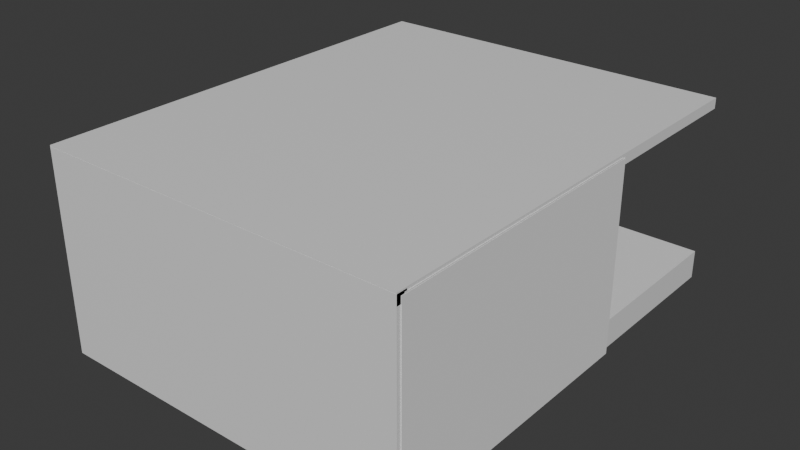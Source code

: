 # Source: untitled.blend  (saved by Blender 4.2.66; exported with 4.5.12 LTS)
import bpy
from mathutils import Matrix  # noqa: F401  (used for matrix-valued properties, if any)

bpy.ops.wm.read_factory_settings(use_empty=True)
scene = bpy.context.scene
scene.name = 'Scene'

# ---- collections
col_collection = bpy.data.collections.new('Collection'); scene.collection.children.link(col_collection)

# ---- materials (node trees are filled in below, after node groups)
mat_material = bpy.data.materials.new('Material')
mat_material.alpha_threshold = 0.0
mat_material.use_transparent_shadow = False
mat_material.roughness = 0.5
mat_material.line_color = (0.0, 0.0, 0.0, 1.0)

# ---- material node trees
mat_material.use_nodes = True; mat_material.node_tree.nodes.clear()
_N = mat_material.node_tree.nodes; _L = mat_material.node_tree.links
n0 = _N.new('ShaderNodeOutputMaterial'); n0.name = 'Material Output'; n0.location = (300, 300)
n1 = _N.new('ShaderNodeBsdfPrincipled'); n1.name = 'Principled BSDF'; n1.location = (10, 300)
n1.inputs[3].default_value = 1.45
_L.new(n1.outputs[0], n0.inputs[0])
n0.is_active_output = True

# ---- world
world_world = bpy.data.worlds.new('World'); scene.world = world_world
world_world.use_nodes = True; world_world.node_tree.nodes.clear()
_N = world_world.node_tree.nodes; _L = world_world.node_tree.links
n0 = _N.new('ShaderNodeOutputWorld'); n0.name = 'World Output'; n0.location = (300, 300)
n1 = _N.new('ShaderNodeBackground'); n1.name = 'Background'; n1.location = (10, 300)
n1.inputs[0].default_value = (0.05088, 0.05088, 0.05088, 1.0)
_L.new(n1.outputs[0], n0.inputs[0])
n0.is_active_output = True
world_world.color = (0.05088, 0.05088, 0.05088)
world_world.sun_shadow_jitter_overblur = 0.0

# ---- meshes
me_cube = bpy.data.meshes.new('Cube')
me_cube.from_pydata([(1.0, 1.0, 1.0), (1.0, 1.0, -1.0), (1.0, -1.0, 1.0), (1.0, -1.0, -1.0), (-1.0, 1.0, 1.0), (-1.0, 1.0, -1.0), (-1.0, -1.0, 1.0), (-1.0, -1.0, -1.0)], [], [(0, 4, 6, 2), (3, 2, 6, 7), (7, 6, 4, 5), (5, 1, 3, 7), (1, 0, 2, 3), (5, 4, 0, 1)])
_uv = me_cube.uv_layers.new(name='UVMap')
_uv.uv.foreach_set('vector', [0.625, 0.5, 0.875, 0.5, 0.875, 0.75, 0.625, 0.75, 0.375, 0.75, 0.625, 0.75, 0.625, 1.0, 0.375, 1.0, 0.375, 0.0, 0.625, 0.0, 0.625, 0.25, 0.375, 0.25, 0.125, 0.5, 0.375, 0.5, 0.375, 0.75, 0.125, 0.75, 0.375, 0.5, 0.625, 0.5, 0.625, 0.75, 0.375, 0.75, 0.375, 0.25, 0.625, 0.25, 0.625, 0.5, 0.375, 0.5])
me_cube.materials.append(mat_material)
me_cube.use_mirror_vertex_groups = False
me_cube.update()
me_cube_001 = bpy.data.meshes.new('Cube.001')
me_cube_001.from_pydata([(1.0, 1.0, 1.0), (1.0, 1.0, -1.0), (1.0, -1.0, 1.0), (1.0, -1.0, -1.0), (-1.0, 1.0, 1.0), (-1.0, 1.0, -1.0), (-1.0, -1.0, 1.0), (-1.0, -1.0, -1.0)], [], [(0, 4, 6, 2), (3, 2, 6, 7), (7, 6, 4, 5), (5, 1, 3, 7), (1, 0, 2, 3), (5, 4, 0, 1)])
_uv = me_cube_001.uv_layers.new(name='UVMap')
_uv.uv.foreach_set('vector', [0.625, 0.5, 0.875, 0.5, 0.875, 0.75, 0.625, 0.75, 0.375, 0.75, 0.625, 0.75, 0.625, 1.0, 0.375, 1.0, 0.375, 0.0, 0.625, 0.0, 0.625, 0.25, 0.375, 0.25, 0.125, 0.5, 0.375, 0.5, 0.375, 0.75, 0.125, 0.75, 0.375, 0.5, 0.625, 0.5, 0.625, 0.75, 0.375, 0.75, 0.375, 0.25, 0.625, 0.25, 0.625, 0.5, 0.375, 0.5])
me_cube_001.materials.append(mat_material)
me_cube_001.use_mirror_vertex_groups = False
me_cube_001.update()
me_cube_002 = bpy.data.meshes.new('Cube.002')
me_cube_002.from_pydata([(1.0, 1.0, 1.0), (1.0, 1.0, -1.0), (1.0, -1.0, 1.0), (1.0, -1.0, -1.0), (-1.0, 1.0, 1.0), (-1.0, 1.0, -1.0), (-1.0, -1.0, 1.0), (-1.0, -1.0, -1.0)], [], [(0, 4, 6, 2), (3, 2, 6, 7), (7, 6, 4, 5), (5, 1, 3, 7), (1, 0, 2, 3), (5, 4, 0, 1)])
_uv = me_cube_002.uv_layers.new(name='UVMap')
_uv.uv.foreach_set('vector', [0.625, 0.5, 0.875, 0.5, 0.875, 0.75, 0.625, 0.75, 0.375, 0.75, 0.625, 0.75, 0.625, 1.0, 0.375, 1.0, 0.375, 0.0, 0.625, 0.0, 0.625, 0.25, 0.375, 0.25, 0.125, 0.5, 0.375, 0.5, 0.375, 0.75, 0.125, 0.75, 0.375, 0.5, 0.625, 0.5, 0.625, 0.75, 0.375, 0.75, 0.375, 0.25, 0.625, 0.25, 0.625, 0.5, 0.375, 0.5])
me_cube_002.materials.append(mat_material)
me_cube_002.use_mirror_vertex_groups = False
me_cube_002.update()
me_cube_003 = bpy.data.meshes.new('Cube.003')
me_cube_003.from_pydata([(1.0, 1.0, 1.0), (1.0, 1.0, -1.0), (1.0, -1.0, 1.0), (1.0, -1.0, -1.0), (-1.0, 1.0, 1.0), (-1.0, 1.0, -1.0), (-1.0, -1.0, 1.0), (-1.0, -1.0, -1.0), (0.0, 1.0, -1.0), (0.0, -1.0, 1.0), (0.0, -1.0, -1.0), (0.0, 1.0, 1.0), (0.5, -1.0, -1.0), (0.5, 1.0, 1.0), (0.5, 1.0, -1.0), (0.5, -1.0, 1.0), (0.75, -1.0, -1.0), (0.75, 1.0, 1.0), (0.75, 1.0, -1.0), (0.75, -1.0, 1.0), (0.875, -1.0, -1.0), (0.875, 1.0, 1.0), (0.875, 1.0, -1.0), (0.875, -1.0, 1.0), (0.625, 1.0, -1.0), (0.625, -1.0, 1.0), (0.625, -1.0, -1.0), (0.625, 1.0, 1.0), (-1.0, 0.0, -1.0), (1.0, 0.0, 1.0), (-1.0, 0.0, 1.0), (1.0, 0.0, -1.0), (0.5, 0.0, 1.0), (0.5, 0.0, -1.0), (0.25, 0.625, 1.0), (-0.5, 0.625, 1.0), (0.875, 0.0, 1.0), (0.875, 0.0, -1.0), (-0.5, 0.625, -1.0), (0.25, 0.625, -1.0), (-1.0, 0.5, 1.0), (1.0, 0.5, -1.0), (-1.0, 0.5, -1.0), (1.0, 0.5, 1.0), (0.0, 0.5, -1.0), (0.0, 0.5, 1.0), (0.5, 0.5, 1.0), (0.5, 0.5, -1.0), (0.25, 0.75, 1.0), (-0.5, 0.75, 1.0), (0.875, 0.5, 1.0), (0.875, 0.5, -1.0), (-0.5, 0.75, -1.0), (0.25, 0.75, -1.0), (-1.0, 0.75, 1.0), (1.0, 0.75, -1.0), (-1.0, 0.75, -1.0), (1.0, 0.75, 1.0), (0.0, 0.75, -1.0), (0.0, 0.75, 1.0), (0.5, 0.75, 1.0), (0.5, 0.75, -1.0), (0.75, 0.75, 1.0), (0.75, 0.75, -1.0), (0.875, 0.75, 1.0), (0.875, 0.75, -1.0), (0.625, 0.75, -1.0), (0.625, 0.75, 1.0), (0.6875, -1.0, -1.0), (0.6875, 1.0, 1.0), (0.6875, 1.0, -1.0), (0.6875, -1.0, 1.0), (0.25, 0.5, -1.0), (-0.5, 0.5, -1.0), (-0.5, 0.5, 1.0), (0.25, 0.5, 1.0), (0.6875, 0.75, 1.0), (0.6875, 0.75, -1.0), (0.5625, 1.0, -1.0), (0.5625, -1.0, 1.0), (0.5625, -1.0, -1.0), (0.5625, 1.0, 1.0), (-0.5, 0.0, 1.0), (0.25, 0.0, 1.0), (0.25, 0.0, -1.0), (-0.5, 0.0, -1.0), (0.5625, 0.75, -1.0), (0.5625, 0.75, 1.0), (-1.0, 0.625, -1.0), (1.0, 0.625, 1.0), (0.0, 0.625, -1.0), (0.0, 0.625, 1.0), (0.5, 0.625, 1.0), (0.5, 0.625, -1.0), (0.25, 1.0, 1.0), (-0.5, 1.0, 1.0), (0.875, 0.625, 1.0), (0.875, 0.625, -1.0), (-0.5, -1.0, -1.0), (0.25, -1.0, -1.0), (-1.0, 0.625, 1.0), (1.0, 0.625, -1.0), (0.25, -1.0, 1.0), (-0.5, -1.0, 1.0), (-0.5, 1.0, -1.0), (0.25, 1.0, -1.0), (0.125, 1.0, -1.0), (0.125, -1.0, 1.0), (0.125, 0.5, -1.0), (0.125, 0.75, -1.0), (0.125, 0.75, 1.0), (0.125, 0.625, 1.0), (0.125, -1.0, -1.0), (0.125, 1.0, 1.0), (0.125, 0.5, 1.0), (0.125, 0.625, -1.0), (-0.25, -1.0, -1.0), (-0.25, 1.0, 1.0), (-0.25, -1.0, 1.0), (-0.25, 1.0, -1.0), (-0.25, 0.5, 1.0), (-0.25, 0.75, 1.0), (-0.25, 0.75, -1.0), (-0.25, 0.5, -1.0), (-0.25, 0.625, -1.0), (-0.25, 0.625, 1.0), (-0.375, -1.0, 1.0), (-0.375, 0.0, -1.0), (-0.375, 1.0, -1.0), (-0.375, 0.75, -1.0), (-0.375, 0.5, -1.0), (-0.375, 0.625, -1.0), (-0.375, -1.0, -1.0), (-0.375, 1.0, 1.0), (-0.375, 0.0, 1.0), (-0.375, 0.5, 1.0), (-0.375, 0.75, 1.0), (-0.375, 0.625, 1.0), (-1.0, 0.25, -1.0), (0.5, 0.25, 1.0), (0.5, 0.25, -1.0), (-1.0, 0.25, 1.0), (0.25, 0.25, -1.0), (0.25, 0.25, 1.0), (-0.5, 0.25, -1.0), (-0.5, 0.25, 1.0), (0.9888, 1.115, -0.3124), (0.9888, -0.9735, -0.3124), (-0.375, 0.25, -1.0), (-0.375, 0.25, 1.0), (-1.0, -0.5, -1.0), (0.0, -0.5, -1.0), (0.0, -0.5, 1.0), (0.5, -0.5, 1.0), (0.5, -0.5, -1.0), (-1.0, -0.5, 1.0), (-0.5, -0.5, -1.0), (0.25, -0.5, 1.0), (0.25, -0.5, -1.0), (-0.5, -0.5, 1.0), (0.125, -0.5, -1.0), (0.125, -0.5, 1.0), (-0.25, -0.5, 1.0), (-0.25, -0.5, -1.0), (-0.375, -0.5, -1.0), (-0.375, -0.5, 1.0), (-1.0, -0.25, 1.0), (-1.0, -0.25, -1.0), (0.9888, 1.115, 133.7), (0.9888, -0.9735, 133.7), (0.5, -0.25, 1.0), (0.5, -0.25, -1.0), (-0.5, -0.25, -1.0), (0.25, -0.25, 1.0), (0.25, -0.25, -1.0), (-0.5, -0.25, 1.0), (1.003, 1.115, -0.3124), (1.003, -0.9735, -0.3124), (1.003, 1.115, 133.7), (1.003, -0.9735, 133.7), (-0.375, -0.25, -1.0), (-0.375, -0.25, 1.0), (-1.004, 1.115, -0.3124), (-1.004, -0.9735, -0.3124), (-1.004, 1.115, 133.7), (-1.004, -0.9735, 133.7), (-0.9894, 1.115, -0.3124), (-0.9894, -0.9735, -0.3124), (-0.9894, 1.115, 133.7), (-0.9894, -0.9735, 133.7)], [], [(159, 155, 6, 103), (98, 103, 6, 7), (56, 54, 4, 5), (37, 31, 3, 20), (31, 29, 2, 3), (22, 21, 0, 1), (119, 117, 11, 8), (163, 151, 10, 116), (112, 107, 9, 10), (161, 152, 9, 107), (80, 79, 15, 12), (105, 94, 13, 14), (158, 154, 12, 99), (20, 23, 19, 16), (149, 145, 82, 134), (70, 69, 17, 18), (10, 9, 118, 116), (29, 36, 23, 2), (3, 2, 23, 20), (18, 17, 21, 22), (11, 117, 121, 59), (99, 102, 107, 112), (78, 81, 27, 24), (68, 71, 25, 26), (5, 104, 52, 56), (136, 49, 35, 137), (129, 122, 124, 131), (43, 50, 36, 29), (152, 162, 118, 9), (137, 35, 74, 135), (142, 140, 33, 84), (139, 143, 83, 32), (41, 43, 29, 31), (51, 41, 31, 37), (167, 166, 30, 28), (145, 141, 30, 82), (35, 100, 40, 74), (97, 101, 41, 51), (101, 89, 43, 41), (124, 90, 44, 123), (111, 91, 45, 114), (92, 34, 75, 46), (39, 93, 47, 72), (12, 15, 102, 99), (34, 111, 114, 75), (89, 96, 50, 43), (151, 160, 112, 10), (8, 11, 113, 106), (160, 158, 99, 112), (138, 141, 40, 42), (69, 27, 67, 76), (78, 24, 66, 86), (18, 22, 65, 63), (0, 21, 64, 57), (70, 18, 63, 77), (21, 17, 62, 64), (105, 14, 61, 53), (81, 13, 60, 87), (113, 11, 59, 110), (119, 8, 58, 122), (1, 0, 57, 55), (22, 1, 55, 65), (95, 4, 54, 49), (88, 100, 54, 56), (24, 70, 77, 66), (17, 69, 76, 62), (153, 157, 102, 15), (94, 113, 110, 48), (88, 38, 73, 42), (138, 144, 85, 28), (16, 19, 71, 68), (157, 161, 107, 102), (24, 27, 69, 70), (27, 81, 87, 67), (14, 78, 86, 61), (90, 115, 108, 44), (106, 113, 94, 105), (56, 52, 38, 88), (58, 109, 115, 90), (14, 13, 81, 78), (8, 106, 109, 58), (26, 25, 79, 80), (133, 95, 49, 136), (13, 94, 48, 60), (150, 156, 98, 7), (132, 126, 103, 98), (106, 105, 53, 109), (42, 40, 100, 88), (109, 53, 39, 115), (5, 4, 95, 104), (165, 159, 103, 126), (57, 64, 96, 89), (48, 110, 111, 34), (115, 39, 72, 108), (53, 61, 93, 39), (60, 48, 34, 92), (110, 59, 91, 111), (122, 58, 90, 124), (55, 57, 89, 101), (65, 55, 101, 97), (49, 54, 100, 35), (128, 119, 122, 129), (131, 124, 123, 130), (91, 125, 120, 45), (59, 121, 125, 91), (164, 163, 116, 132), (128, 133, 117, 119), (104, 95, 133, 128), (156, 164, 132, 98), (144, 148, 127, 85), (38, 131, 130, 73), (104, 128, 129, 52), (162, 165, 126, 118), (116, 118, 126, 132), (117, 133, 136, 121), (125, 137, 135, 120), (52, 129, 131, 38), (121, 136, 137, 125), (73, 130, 148, 144), (42, 73, 144, 138), (28, 30, 141, 138), (74, 40, 141, 145), (46, 75, 143, 139), (72, 47, 140, 142), (135, 74, 145, 149), (177, 176, 146, 147), (172, 180, 164, 156), (179, 178, 176, 177), (181, 175, 159, 165), (167, 172, 156, 150), (147, 146, 168, 169), (170, 173, 157, 153), (169, 168, 178, 179), (7, 6, 155, 150), (177, 147, 169, 179), (174, 171, 154, 158), (146, 176, 178, 168), (175, 166, 155, 159), (82, 30, 166, 175), (84, 33, 171, 174), (32, 83, 173, 170), (28, 85, 172, 167), (134, 82, 175, 181), (85, 127, 180, 172), (150, 155, 166, 167), (187, 186, 182, 183), (189, 188, 186, 187), (183, 182, 184, 185), (185, 184, 188, 189), (187, 183, 185, 189), (182, 186, 188, 184)])
_uv = me_cube_003.uv_layers.new(name='UVMap')
_uv.uv.foreach_set('vector', [0.8125, 0.6875, 0.875, 0.6875, 0.875, 0.75, 0.8125, 0.75, 0.375, 0.9375, 0.625, 0.9375, 0.625, 1.0, 0.375, 1.0, 0.375, 0.2188, 0.625, 0.2188, 0.625, 0.25, 0.375, 0.25, 0.3594, 0.625, 0.375, 0.625, 0.375, 0.75, 0.3594, 0.75, 0.375, 0.625, 0.625, 0.625, 0.625, 0.75, 0.375, 0.75, 0.375, 0.4844, 0.625, 0.4844, 0.625, 0.5, 0.375, 0.5, 0.375, 0.3438, 0.625, 0.3438, 0.625, 0.375, 0.375, 0.375, 0.2188, 0.6875, 0.25, 0.6875, 0.25, 0.75, 0.2188, 0.75, 0.375, 0.8594, 0.625, 0.8594, 0.625, 0.875, 0.375, 0.875, 0.7344, 0.6875, 0.75, 0.6875, 0.75, 0.75, 0.7344, 0.75, 0.375, 0.8047, 0.625, 0.8047, 0.625, 0.8125, 0.375, 0.8125, 0.375, 0.4062, 0.625, 0.4062, 0.625, 0.4375, 0.375, 0.4375, 0.2812, 0.6875, 0.3125, 0.6875, 0.3125, 0.75, 0.2812, 0.75, 0.375, 0.7656, 0.625, 0.7656, 0.625, 0.7812, 0.375, 0.7812, 0.7969, 0.5938, 0.8125, 0.5938, 0.8125, 0.625, 0.7969, 0.625, 0.375, 0.4609, 0.625, 0.4609, 0.625, 0.4688, 0.375, 0.4688, 0.375, 0.875, 0.625, 0.875, 0.625, 0.9062, 0.375, 0.9062, 0.625, 0.625, 0.6406, 0.625, 0.6406, 0.75, 0.625, 0.75, 0.375, 0.75, 0.625, 0.75, 0.625, 0.7656, 0.375, 0.7656, 0.375, 0.4688, 0.625, 0.4688, 0.625, 0.4844, 0.375, 0.4844, 0.75, 0.5, 0.7812, 0.5, 0.7812, 0.5312, 0.75, 0.5312, 0.375, 0.8438, 0.625, 0.8438, 0.625, 0.8594, 0.375, 0.8594, 0.375, 0.4453, 0.625, 0.4453, 0.625, 0.4531, 0.375, 0.4531, 0.375, 0.7891, 0.625, 0.7891, 0.625, 0.7969, 0.375, 0.7969, 0.125, 0.5, 0.1875, 0.5, 0.1875, 0.5312, 0.125, 0.5312, 0.7969, 0.5312, 0.8125, 0.5312, 0.8125, 0.5469, 0.7969, 0.5469, 0.2031, 0.5312, 0.2188, 0.5312, 0.2188, 0.5469, 0.2031, 0.5469, 0.625, 0.5625, 0.6406, 0.5625, 0.6406, 0.625, 0.625, 0.625, 0.75, 0.6875, 0.7812, 0.6875, 0.7812, 0.75, 0.75, 0.75, 0.7969, 0.5469, 0.8125, 0.5469, 0.8125, 0.5625, 0.7969, 0.5625, 0.2812, 0.5938, 0.3125, 0.5938, 0.3125, 0.625, 0.2812, 0.625, 0.6875, 0.5938, 0.7188, 0.5938, 0.7188, 0.625, 0.6875, 0.625, 0.375, 0.5625, 0.625, 0.5625, 0.625, 0.625, 0.375, 0.625, 0.3594, 0.5625, 0.375, 0.5625, 0.375, 0.625, 0.3594, 0.625, 0.375, 0.09375, 0.625, 0.09375, 0.625, 0.125, 0.375, 0.125, 0.8125, 0.5938, 0.875, 0.5938, 0.875, 0.625, 0.8125, 0.625, 0.8125, 0.5469, 0.875, 0.5469, 0.875, 0.5625, 0.8125, 0.5625, 0.3594, 0.5469, 0.375, 0.5469, 0.375, 0.5625, 0.3594, 0.5625, 0.375, 0.5469, 0.625, 0.5469, 0.625, 0.5625, 0.375, 0.5625, 0.2188, 0.5469, 0.25, 0.5469, 0.25, 0.5625, 0.2188, 0.5625, 0.7344, 0.5469, 0.75, 0.5469, 0.75, 0.5625, 0.7344, 0.5625, 0.6875, 0.5469, 0.7188, 0.5469, 0.7188, 0.5625, 0.6875, 0.5625, 0.2812, 0.5469, 0.3125, 0.5469, 0.3125, 0.5625, 0.2812, 0.5625, 0.375, 0.8125, 0.625, 0.8125, 0.625, 0.8438, 0.375, 0.8438, 0.7188, 0.5469, 0.7344, 0.5469, 0.7344, 0.5625, 0.7188, 0.5625, 0.625, 0.5469, 0.6406, 0.5469, 0.6406, 0.5625, 0.625, 0.5625, 0.25, 0.6875, 0.2656, 0.6875, 0.2656, 0.75, 0.25, 0.75, 0.375, 0.375, 0.625, 0.375, 0.625, 0.3906, 0.375, 0.3906, 0.2656, 0.6875, 0.2812, 0.6875, 0.2812, 0.75, 0.2656, 0.75, 0.375, 0.1562, 0.625, 0.1562, 0.625, 0.1875, 0.375, 0.1875, 0.6641, 0.5, 0.6719, 0.5, 0.6719, 0.5312, 0.6641, 0.5312, 0.3203, 0.5, 0.3281, 0.5, 0.3281, 0.5312, 0.3203, 0.5312, 0.3438, 0.5, 0.3594, 0.5, 0.3594, 0.5312, 0.3438, 0.5312, 0.625, 0.5, 0.6406, 0.5, 0.6406, 0.5312, 0.625, 0.5312, 0.3359, 0.5, 0.3438, 0.5, 0.3438, 0.5312, 0.3359, 0.5312, 0.6406, 0.5, 0.6562, 0.5, 0.6562, 0.5312, 0.6406, 0.5312, 0.2812, 0.5, 0.3125, 0.5, 0.3125, 0.5312, 0.2812, 0.5312, 0.6797, 0.5, 0.6875, 0.5, 0.6875, 0.5312, 0.6797, 0.5312, 0.7344, 0.5, 0.75, 0.5, 0.75, 0.5312, 0.7344, 0.5312, 0.2188, 0.5, 0.25, 0.5, 0.25, 0.5312, 0.2188, 0.5312, 0.375, 0.5, 0.625, 0.5, 0.625, 0.5312, 0.375, 0.5312, 0.3594, 0.5, 0.375, 0.5, 0.375, 0.5312, 0.3594, 0.5312, 0.8125, 0.5, 0.875, 0.5, 0.875, 0.5312, 0.8125, 0.5312, 0.375, 0.2031, 0.625, 0.2031, 0.625, 0.2188, 0.375, 0.2188, 0.3281, 0.5, 0.3359, 0.5, 0.3359, 0.5312, 0.3281, 0.5312, 0.6562, 0.5, 0.6641, 0.5, 0.6641, 0.5312, 0.6562, 0.5312, 0.6875, 0.6875, 0.7188, 0.6875, 0.7188, 0.75, 0.6875, 0.75, 0.7188, 0.5, 0.7344, 0.5, 0.7344, 0.5312, 0.7188, 0.5312, 0.125, 0.5469, 0.1875, 0.5469, 0.1875, 0.5625, 0.125, 0.5625, 0.125, 0.5938, 0.1875, 0.5938, 0.1875, 0.625, 0.125, 0.625, 0.375, 0.7812, 0.625, 0.7812, 0.625, 0.7891, 0.375, 0.7891, 0.7188, 0.6875, 0.7344, 0.6875, 0.7344, 0.75, 0.7188, 0.75, 0.375, 0.4531, 0.625, 0.4531, 0.625, 0.4609, 0.375, 0.4609, 0.6719, 0.5, 0.6797, 0.5, 0.6797, 0.5312, 0.6719, 0.5312, 0.3125, 0.5, 0.3203, 0.5, 0.3203, 0.5312, 0.3125, 0.5312, 0.25, 0.5469, 0.2656, 0.5469, 0.2656, 0.5625, 0.25, 0.5625, 0.375, 0.3906, 0.625, 0.3906, 0.625, 0.4062, 0.375, 0.4062, 0.125, 0.5312, 0.1875, 0.5312, 0.1875, 0.5469, 0.125, 0.5469, 0.25, 0.5312, 0.2656, 0.5312, 0.2656, 0.5469, 0.25, 0.5469, 0.375, 0.4375, 0.625, 0.4375, 0.625, 0.4453, 0.375, 0.4453, 0.25, 0.5, 0.2656, 0.5, 0.2656, 0.5312, 0.25, 0.5312, 0.375, 0.7969, 0.625, 0.7969, 0.625, 0.8047, 0.375, 0.8047, 0.7969, 0.5, 0.8125, 0.5, 0.8125, 0.5312, 0.7969, 0.5312, 0.6875, 0.5, 0.7188, 0.5, 0.7188, 0.5312, 0.6875, 0.5312, 0.125, 0.6875, 0.1875, 0.6875, 0.1875, 0.75, 0.125, 0.75, 0.375, 0.9219, 0.625, 0.9219, 0.625, 0.9375, 0.375, 0.9375, 0.2656, 0.5, 0.2812, 0.5, 0.2812, 0.5312, 0.2656, 0.5312, 0.375, 0.1875, 0.625, 0.1875, 0.625, 0.2031, 0.375, 0.2031, 0.2656, 0.5312, 0.2812, 0.5312, 0.2812, 0.5469, 0.2656, 0.5469, 0.375, 0.25, 0.625, 0.25, 0.625, 0.3125, 0.375, 0.3125, 0.7969, 0.6875, 0.8125, 0.6875, 0.8125, 0.75, 0.7969, 0.75, 0.625, 0.5312, 0.6406, 0.5312, 0.6406, 0.5469, 0.625, 0.5469, 0.7188, 0.5312, 0.7344, 0.5312, 0.7344, 0.5469, 0.7188, 0.5469, 0.2656, 0.5469, 0.2812, 0.5469, 0.2812, 0.5625, 0.2656, 0.5625, 0.2812, 0.5312, 0.3125, 0.5312, 0.3125, 0.5469, 0.2812, 0.5469, 0.6875, 0.5312, 0.7188, 0.5312, 0.7188, 0.5469, 0.6875, 0.5469, 0.7344, 0.5312, 0.75, 0.5312, 0.75, 0.5469, 0.7344, 0.5469, 0.2188, 0.5312, 0.25, 0.5312, 0.25, 0.5469, 0.2188, 0.5469, 0.375, 0.5312, 0.625, 0.5312, 0.625, 0.5469, 0.375, 0.5469, 0.3594, 0.5312, 0.375, 0.5312, 0.375, 0.5469, 0.3594, 0.5469, 0.8125, 0.5312, 0.875, 0.5312, 0.875, 0.5469, 0.8125, 0.5469, 0.2031, 0.5, 0.2188, 0.5, 0.2188, 0.5312, 0.2031, 0.5312, 0.2031, 0.5469, 0.2188, 0.5469, 0.2188, 0.5625, 0.2031, 0.5625, 0.75, 0.5469, 0.7812, 0.5469, 0.7812, 0.5625, 0.75, 0.5625, 0.75, 0.5312, 0.7812, 0.5312, 0.7812, 0.5469, 0.75, 0.5469, 0.2031, 0.6875, 0.2188, 0.6875, 0.2188, 0.75, 0.2031, 0.75, 0.375, 0.3281, 0.625, 0.3281, 0.625, 0.3438, 0.375, 0.3438, 0.375, 0.3125, 0.625, 0.3125, 0.625, 0.3281, 0.375, 0.3281, 0.1875, 0.6875, 0.2031, 0.6875, 0.2031, 0.75, 0.1875, 0.75, 0.1875, 0.5938, 0.2031, 0.5938, 0.2031, 0.625, 0.1875, 0.625, 0.1875, 0.5469, 0.2031, 0.5469, 0.2031, 0.5625, 0.1875, 0.5625, 0.1875, 0.5, 0.2031, 0.5, 0.2031, 0.5312, 0.1875, 0.5312, 0.7812, 0.6875, 0.7969, 0.6875, 0.7969, 0.75, 0.7812, 0.75, 0.375, 0.9062, 0.625, 0.9062, 0.625, 0.9219, 0.375, 0.9219, 0.7812, 0.5, 0.7969, 0.5, 0.7969, 0.5312, 0.7812, 0.5312, 0.7812, 0.5469, 0.7969, 0.5469, 0.7969, 0.5625, 0.7812, 0.5625, 0.1875, 0.5312, 0.2031, 0.5312, 0.2031, 0.5469, 0.1875, 0.5469, 0.7812, 0.5312, 0.7969, 0.5312, 0.7969, 0.5469, 0.7812, 0.5469, 0.1875, 0.5625, 0.2031, 0.5625, 0.2031, 0.5938, 0.1875, 0.5938, 0.125, 0.5625, 0.1875, 0.5625, 0.1875, 0.5938, 0.125, 0.5938, 0.375, 0.125, 0.625, 0.125, 0.625, 0.1562, 0.375, 0.1562, 0.8125, 0.5625, 0.875, 0.5625, 0.875, 0.5938, 0.8125, 0.5938, 0.6875, 0.5625, 0.7188, 0.5625, 0.7188, 0.5938, 0.6875, 0.5938, 0.2812, 0.5625, 0.3125, 0.5625, 0.3125, 0.5938, 0.2812, 0.5938, 0.7969, 0.5625, 0.8125, 0.5625, 0.8125, 0.5938, 0.7969, 0.5938, 0.375, 0.0, 0.625, 0.0, 0.625, 0.25, 0.375, 0.25, 0.1875, 0.6562, 0.2031, 0.6562, 0.2031, 0.6875, 0.1875, 0.6875, 0.375, 0.25, 0.625, 0.25, 0.625, 0.5, 0.375, 0.5, 0.7969, 0.6562, 0.8125, 0.6562, 0.8125, 0.6875, 0.7969, 0.6875, 0.125, 0.6562, 0.1875, 0.6562, 0.1875, 0.6875, 0.125, 0.6875, 0.375, 0.5, 0.625, 0.5, 0.625, 0.75, 0.375, 0.75, 0.6875, 0.6562, 0.7188, 0.6562, 0.7188, 0.6875, 0.6875, 0.6875, 0.375, 0.75, 0.625, 0.75, 0.625, 1.0, 0.375, 1.0, 0.375, 0.0, 0.625, 0.0, 0.625, 0.0625, 0.375, 0.0625, 0.125, 0.5, 0.375, 0.5, 0.375, 0.75, 0.125, 0.75, 0.2812, 0.6562, 0.3125, 0.6562, 0.3125, 0.6875, 0.2812, 0.6875, 0.625, 0.5, 0.875, 0.5, 0.875, 0.75, 0.625, 0.75, 0.8125, 0.6562, 0.875, 0.6562, 0.875, 0.6875, 0.8125, 0.6875, 0.8125, 0.625, 0.875, 0.625, 0.875, 0.6562, 0.8125, 0.6562, 0.2812, 0.625, 0.3125, 0.625, 0.3125, 0.6562, 0.2812, 0.6562, 0.6875, 0.625, 0.7188, 0.625, 0.7188, 0.6562, 0.6875, 0.6562, 0.125, 0.625, 0.1875, 0.625, 0.1875, 0.6562, 0.125, 0.6562, 0.7969, 0.625, 0.8125, 0.625, 0.8125, 0.6562, 0.7969, 0.6562, 0.1875, 0.625, 0.2031, 0.625, 0.2031, 0.6562, 0.1875, 0.6562, 0.375, 0.0625, 0.625, 0.0625, 0.625, 0.09375, 0.375, 0.09375, 0.375, 0.0, 0.625, 0.0, 0.625, 0.25, 0.375, 0.25, 0.375, 0.25, 0.625, 0.25, 0.625, 0.5, 0.375, 0.5, 0.375, 0.5, 0.625, 0.5, 0.625, 0.75, 0.375, 0.75, 0.375, 0.75, 0.625, 0.75, 0.625, 1.0, 0.375, 1.0, 0.125, 0.5, 0.375, 0.5, 0.375, 0.75, 0.125, 0.75, 0.625, 0.5, 0.875, 0.5, 0.875, 0.75, 0.625, 0.75])
me_cube_003.materials.append(mat_material)
me_cube_003.use_mirror_vertex_groups = False
me_cube_003.update()
me_cube_004 = bpy.data.meshes.new('Cube.004')
me_cube_004.from_pydata([(-1.0, -1.0, -1.0), (-1.0, -1.0, 1.0), (-1.0, 1.0, -1.0), (-1.0, 1.0, 1.0), (1.0, -1.0, -1.0), (1.0, -1.0, 1.0), (1.0, 1.0, -1.0), (1.0, 1.0, 1.0)], [], [(0, 1, 3, 2), (2, 3, 7, 6), (6, 7, 5, 4), (4, 5, 1, 0), (2, 6, 4, 0), (7, 3, 1, 5)])
_uv = me_cube_004.uv_layers.new(name='UVMap')
_uv.uv.foreach_set('vector', [0.375, 0.0, 0.625, 0.0, 0.625, 0.25, 0.375, 0.25, 0.375, 0.25, 0.625, 0.25, 0.625, 0.5, 0.375, 0.5, 0.375, 0.5, 0.625, 0.5, 0.625, 0.75, 0.375, 0.75, 0.375, 0.75, 0.625, 0.75, 0.625, 1.0, 0.375, 1.0, 0.125, 0.5, 0.375, 0.5, 0.375, 0.75, 0.125, 0.75, 0.625, 0.5, 0.875, 0.5, 0.875, 0.75, 0.625, 0.75])
me_cube_004.update()

# ---- objects
ob_cube = bpy.data.objects.new('Cube', me_cube)
ob_cube_001 = bpy.data.objects.new('Cube.001', me_cube_001)
ob_cube_002 = bpy.data.objects.new('Cube.002', me_cube_002)
ob_cube_003 = bpy.data.objects.new('Cube.003', me_cube_003)
ob_cube_004 = bpy.data.objects.new('Cube.004', me_cube_004)

# ---- transforms, parenting, visibility, modifiers, constraints
ob_cube.location = (0.0, 0.0, 0.0)
ob_cube.scale = (6.056, 7.372, 0.4693)
ob_cube.lock_rotations_4d = False
ob_cube.empty_display_type = 'ARROWS'
ob_cube.lineart.crease_threshold = 0.0
ob_cube_001.location = (0.0, 0.0, 5.472)
ob_cube_001.scale = (6.056, 7.372, 0.1703)
ob_cube_001.lock_rotations_4d = False
ob_cube_001.empty_display_type = 'ARROWS'
ob_cube_001.lineart.crease_threshold = 0.0
ob_cube_002.location = (0.0, -7.204, 2.3)
ob_cube_002.rotation_euler = (1.571, 0.0, 0.0)
ob_cube_002.scale = (6.056, 3.3, 0.1703)
ob_cube_002.lock_rotations_4d = False
ob_cube_002.empty_display_type = 'ARROWS'
ob_cube_002.lineart.crease_threshold = 0.0
ob_cube_003.location = (0.0, 1.849, 2.792)
ob_cube_003.rotation_euler = (1.571, 0.0, 0.0)
ob_cube_003.scale = (6.056, 2.473, 0.06704)
ob_cube_003.lock_rotations_4d = False
ob_cube_003.empty_display_type = 'ARROWS'
ob_cube_003.lineart.crease_threshold = 0.0
ob_cube_004.location = (5.993, -2.619, 2.432)
ob_cube_004.scale = (-0.08855, 4.622, 3.079)

# ---- collection membership
col_collection.objects.link(ob_cube)
col_collection.objects.link(ob_cube_001)
col_collection.objects.link(ob_cube_002)
col_collection.objects.link(ob_cube_003)
col_collection.objects.link(ob_cube_004)

# ---- scene / render settings (as saved in the file)
scene.frame_start = 1; scene.frame_end = 250; scene.frame_set(1)
scene.render.engine = 'BLENDER_EEVEE_NEXT'
bpy.context.view_layer.update()

# ---- added for rendering (the .blend has no active camera and no usable light): camera, sun
cam_auto = bpy.data.cameras.new('AutoCamera')
cam_auto.lens = 50.0
cam_auto.sensor_width = 36.0
cam_auto.clip_end = 1000.0
ob_auto_camera = bpy.data.objects.new('AutoCamera', cam_auto)
scene.collection.objects.link(ob_auto_camera)
ob_auto_camera.location = (18.7236, -22.4674, 17.2984)
ob_auto_camera.rotation_euler = (1.09748, -7.21219e-08, 0.694738)
scene.camera = ob_auto_camera
light_auto_sun = bpy.data.lights.new('AutoSun', 'SUN')
light_auto_sun.energy = 3.0
light_auto_sun.angle = 0.0523599
ob_auto_sun = bpy.data.objects.new('AutoSun', light_auto_sun)
scene.collection.objects.link(ob_auto_sun)
ob_auto_sun.rotation_euler = (0.872665, 0.174533, 0.523599)
bpy.context.view_layer.update()
